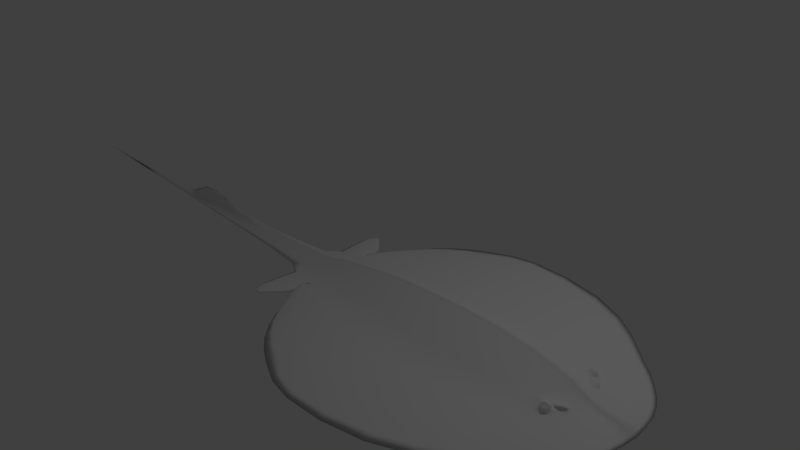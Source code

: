 # Source: stingray1hUV_driggednewanim1-4.blend  (saved by Blender 2.76.0; exported with 4.5.12 LTS)
import bpy
from mathutils import Matrix  # noqa: F401  (used for matrix-valued properties, if any)

bpy.ops.wm.read_factory_settings(use_empty=True)
scene = bpy.context.scene
scene.name = 'Scene'

# ---- collections
col_collection_1 = bpy.data.collections.new('Collection 1'); scene.collection.children.link(col_collection_1)

# ---- world
world_world = bpy.data.worlds.new('World'); scene.world = world_world
world_world.color = (0.05088, 0.05088, 0.05088)
world_world.use_sun_shadow = False
world_world.sun_shadow_jitter_overblur = 0.0
world_world.cycles.sampling_method = 'MANUAL'
world_world.cycles.sample_map_resolution = 256

# ---- cameras
cam_camera = bpy.data.cameras.new('Camera')
cam_camera.clip_end = 100.0
cam_camera.lens = 35.0
cam_camera.sensor_width = 32.0
cam_camera.sensor_height = 18.0
cam_camera.ortho_scale = 7.314
cam_camera.dof.focus_distance = 0.0
cam_camera.dof.aperture_fstop = 128.0

# ---- lights
light_lamp = bpy.data.lights.new('Lamp', 'POINT')
light_lamp.transmission_factor = 0.0
light_lamp.cutoff_distance = 30.0
light_lamp.energy = 100.0
light_lamp.shadow_buffer_clip_start = 1.001
light_lamp.shadow_soft_size = 0.1
light_lamp.shadow_maximum_resolution = 0.006
light_lamp.use_absolute_resolution = True
light_lamp.cycles.use_multiple_importance_sampling = False

# ---- meshes
me_plane = bpy.data.meshes.new('Plane')
me_plane.from_pydata([(-0.6179, -0.6572, 0.0), (0.6179, -0.6572, 0.0), (1.341, -0.4846, 0.0), (1.634, -0.3271, 0.0), (1.79, -0.1714, 0.0), (-1.444, -0.5201, 0.0), (-1.964, -0.3797, 0.0), (-2.328, -0.2745, 0.0), (-4.115, -0.1463, 0.0), (-5.461, -0.06649, 0.0), (-0.6082, -1.827, 0.0), (0.6276, -1.939, 0.0), (1.351, -1.417, 0.0), (1.644, -1.089, 0.0), (1.79, -1.002, 0.0), (-1.304, -1.69, 0.0), (-1.677, -1.365, 0.0), (2.083, -0.6828, 0.0), (1.831, -0.1155, 0.0), (-1.022, -0.5902, 0.0), (-0.9863, -1.84, 0.0), (-2.211, -0.4282, 0.0), (-1.925, -0.8652, 0.0), (2.233, -0.3726, 0.0), (1.85, -0.08985, 0.0), (-2.1, -0.8069, 0.0), (-2.451, -0.7154, 0.0), (-2.253, -0.897, 0.0), (-2.49, -0.8583, 0.0), (-2.329, -0.9944, 0.0), (-2.397, -0.9755, 0.0), (-2.473, -0.5002, 0.0), (-1.993, -0.6427, 0.0), (-0.6179, -0.6572, 0.09752), (0.6179, -0.6572, 0.09752), (1.341, -0.5602, 0.09752), (1.694, -0.3412, 0.09752), (1.79, -0.1714, 0.09752), (-1.444, -0.5201, 0.09752), (-1.964, -0.3797, 0.09752), (-2.328, -0.1791, 0.03317), (-4.115, -0.1463, 0.01801), (-5.461, -0.06649, 0.014), (-0.6082, -2.279, 0.01081), (0.6276, -1.939, 0.0155), (1.351, -1.417, 0.01309), (1.644, -1.089, 0.01982), (1.79, -1.002, 0.02215), (-1.304, -1.69, 0.01211), (-1.677, -1.365, 0.008316), (2.083, -0.6828, 0.01136), (1.831, -0.1155, 0.09752), (-1.022, -0.5902, 0.09752), (-0.9863, -1.84, 0.01291), (-2.211, -0.4282, 0.09752), (-1.925, -0.8652, 0.01073), (2.233, -0.3726, 0.02625), (1.85, -0.08985, 0.09752), (-2.1, -0.8069, 0.04107), (-2.451, -0.7154, 0.03046), (-2.253, -0.897, 0.03439), (-2.49, -0.8583, 0.03135), (-2.329, -0.9944, 0.02192), (-2.397, -0.9755, 0.007685), (-2.473, -0.5002, 0.05383), (-1.993, -0.6427, 0.04745), (-0.6179, -0.5434, 0.143), (0.6179, -0.5982, 0.143), (1.341, -0.2914, 0.1847), (1.634, -0.1588, 0.143), (1.79, -0.07305, 0.09752), (-1.964, -0.2585, 0.135), (-1.444, -0.3989, 0.1371), (-4.115, 0.003411, 0.0695), (-4.781, -0.06781, 0.06866), (-4.8, 0.03506, 0.5289), (-5.114, -0.01333, 0.06823), (1.524, -0.3479, 0.185), (1.458, -0.3527, 0.1844), (1.497, -0.3851, 0.1896), (1.544, -0.3849, 0.1427), (1.664, -0.2484, 0.1203), (1.488, -0.2235, 0.143), (1.438, -0.411, 0.1588), (1.491, -0.4422, 0.133), (1.515, -0.3773, 0.2007), (1.492, -0.3453, 0.1875), (1.476, -0.3801, 0.2128), (1.467, -0.3261, 0.1639), (1.506, -0.3233, 0.158), (1.543, -0.375, 0.163), (1.527, -0.3833, 0.1719), (1.537, -0.3416, 0.1429), (1.549, -0.3741, 0.1242), (1.341, -0.4258, 0.1203), (1.436, -0.349, 0.1582), (1.518, -0.4507, 0.09752), (1.464, -0.3925, 0.1813), (1.441, -0.3824, 0.1865), (1.523, -0.4304, 0.1386), (1.495, -0.4327, 0.1662), (1.537, -0.4084, 0.1091), (1.424, -0.3833, 0.1431), (1.46, -0.435, 0.148), (1.506, -0.4313, 0.1034), (1.435, -0.4158, 0.1244), (1.467, -0.4341, 0.1092), (1.606, -0.3959, 0.09752), (1.57, -0.2107, 0.1505), (1.649, -0.2019, 0.1316), (1.515, -0.3229, 0.1316), (1.61, -0.1797, 0.1411), (1.611, -0.2985, 0.1255), (1.494, -0.2834, 0.1543), (1.341, -0.2421, -0.02804), (1.341, -0.1208, -0.04206), (1.551, -0.3268, 0.1597), (1.61, -0.317, 0.1844), (1.592, -0.3231, 0.1742), (1.645, -0.2773, 0.1664), (1.658, -0.2484, 0.1367), (1.611, -0.2706, 0.1478), (1.622, -0.2704, 0.1409), (1.605, -0.2738, 0.1448), (1.592, -0.29, 0.1464), (1.562, -0.3153, 0.1453), (1.647, -0.2551, 0.1379), (1.598, -0.2825, 0.1525), (1.574, -0.3047, 0.1457), (1.634, -0.265, 0.1387), (1.611, -0.2737, 0.1492), (1.581, -0.3017, 0.1533), (1.579, -0.2543, 0.1679), (1.61, -0.2301, 0.1633), (1.648, -0.2289, 0.1441), (1.626, -0.2247, 0.1594), (1.6, -0.3068, 0.1371), (1.608, -0.2979, 0.1343), (1.616, -0.2928, 0.1333), (1.625, -0.2858, 0.1242), (1.611, -0.2958, 0.1345), (1.57, -0.2607, 0.1706), (1.605, -0.2318, 0.165), (-0.6179, 0.6572, 0.0), (0.6179, 0.6572, 0.0), (1.341, 0.4846, 0.0), (1.634, 0.3271, 0.0), (1.79, 0.1714, 0.0), (1.869, 0.0, 0.0), (-1.444, 0.5201, 0.0), (-1.964, 0.3797, 0.0), (-2.328, 0.2745, 0.0), (-4.115, 0.1463, 0.0), (-5.461, 0.06649, 0.0), (-6.697, 0.0, 0.0), (-0.6179, 0.0, -0.111), (0.6179, 0.0, -0.08807), (1.341, 0.0, -0.05608), (1.634, 0.0, -0.03794), (1.79, 0.0, 0.0), (-1.444, 0.0, -0.09372), (-1.964, 0.0, -0.08014), (-2.578, 0.0, -0.05608), (-4.115, 0.0, -0.04386), (-5.461, 0.0, -0.02209), (-6.135, 0.0, -0.02209), (-0.6082, 1.827, 0.0), (0.6276, 1.939, 0.0), (1.351, 1.417, 0.0), (1.644, 1.089, 0.0), (1.79, 1.002, 0.0), (2.262, 0.0, 0.0), (-1.304, 1.69, 0.0), (-1.677, 1.365, 0.0), (2.083, 0.6828, 0.0), (1.831, 0.1155, 0.0), (-1.022, 0.5902, 0.0), (-0.9863, 1.84, 0.0), (-2.211, 0.4282, 0.0), (-1.925, 0.8652, 0.0), (2.233, 0.3726, 0.0), (1.85, 0.08985, 0.0), (-2.1, 0.8069, 0.0), (-2.451, 0.7154, 0.0), (-2.253, 0.897, 0.0), (-2.49, 0.8583, 0.0), (-2.329, 0.9944, 0.0), (-2.397, 0.9755, 0.0), (-2.473, 0.5002, 0.0), (-1.993, 0.6427, 0.0), (-0.6179, 0.6572, 0.09752), (0.6179, 0.6572, 0.09752), (1.341, 0.5602, 0.09752), (1.694, 0.3412, 0.09752), (1.79, 0.1714, 0.09752), (1.869, 0.0, 0.09752), (-1.444, 0.5201, 0.09752), (-1.964, 0.3797, 0.09752), (-2.328, 0.1791, 0.03317), (-4.115, 0.1463, 0.01801), (-5.461, 0.06649, 0.014), (-6.697, 0.0, 0.009968), (-0.6179, 0.0, 0.4197), (0.6179, 0.0, 0.4311), (1.341, 0.0, 0.3102), (1.634, 0.0, 0.1893), (1.79, 0.0, 0.09752), (-1.444, 0.0, 0.3278), (-1.964, 0.0, 0.221), (-2.578, 0.0, 0.09752), (-4.115, 0.0, 0.1846), (-5.461, 0.0, 0.02664), (-8.83, 0.0, 0.09752), (-0.6082, 2.279, 0.01081), (0.6276, 1.939, 0.0155), (1.351, 1.417, 0.01309), (1.644, 1.089, 0.01982), (1.79, 1.002, 0.02215), (2.262, 0.0, 0.02335), (-1.304, 1.69, 0.01211), (-1.677, 1.365, 0.008316), (2.083, 0.6828, 0.01136), (1.831, 0.1155, 0.09752), (-1.022, 0.5902, 0.09752), (-0.9863, 1.84, 0.01291), (-2.211, 0.4282, 0.09752), (-1.925, 0.8652, 0.01073), (2.233, 0.3726, 0.02625), (1.85, 0.08985, 0.09752), (-2.1, 0.8069, 0.04107), (-2.451, 0.7154, 0.03046), (-2.253, 0.897, 0.03439), (-2.49, 0.8583, 0.03135), (-2.329, 0.9944, 0.02192), (-2.397, 0.9755, 0.007685), (-2.473, 0.5002, 0.05383), (-1.993, 0.6427, 0.04745), (-0.6179, 0.5434, 0.143), (0.6179, 0.5982, 0.143), (1.341, 0.2914, 0.1847), (1.634, 0.1588, 0.143), (1.79, 0.07305, 0.09752), (-1.964, 0.2585, 0.135), (-1.444, 0.3989, 0.1371), (-4.115, -0.003411, 0.0695), (-5.461, 0.0, 0.06779), (-4.781, 0.06781, 0.06866), (-4.8, -0.03506, 0.5289), (-5.114, 0.01333, 0.06823), (-4.951, 0.0, 0.2624), (1.524, 0.3479, 0.185), (1.458, 0.3527, 0.1844), (1.497, 0.3851, 0.1896), (1.544, 0.3849, 0.1427), (1.664, 0.2484, 0.1203), (1.488, 0.2235, 0.143), (1.438, 0.411, 0.1588), (1.491, 0.4422, 0.133), (1.515, 0.3773, 0.2007), (1.492, 0.3453, 0.1875), (1.476, 0.3801, 0.2128), (1.467, 0.3261, 0.1639), (1.506, 0.3233, 0.158), (1.543, 0.375, 0.163), (1.527, 0.3833, 0.1719), (1.537, 0.3416, 0.1429), (1.549, 0.3741, 0.1242), (1.341, 0.4258, 0.1203), (1.436, 0.349, 0.1582), (1.518, 0.4507, 0.09752), (1.464, 0.3925, 0.1813), (1.441, 0.3824, 0.1865), (1.523, 0.4304, 0.1386), (1.495, 0.4327, 0.1662), (1.537, 0.4084, 0.1091), (1.424, 0.3833, 0.1431), (1.46, 0.435, 0.148), (1.506, 0.4313, 0.1034), (1.435, 0.4158, 0.1244), (1.467, 0.4341, 0.1092), (1.606, 0.3959, 0.09752), (1.57, 0.2107, 0.1505), (1.649, 0.2019, 0.1316), (1.515, 0.3229, 0.1316), (1.61, 0.1797, 0.1411), (1.611, 0.2985, 0.1255), (1.494, 0.2834, 0.1543), (1.341, 0.2421, -0.02804), (1.341, 0.1208, -0.04206), (1.551, 0.3268, 0.1597), (1.61, 0.317, 0.1844), (1.592, 0.3231, 0.1742), (1.645, 0.2773, 0.1664), (1.658, 0.2484, 0.1367), (1.611, 0.2706, 0.1478), (1.622, 0.2704, 0.1409), (1.605, 0.2738, 0.1448), (1.592, 0.29, 0.1464), (1.562, 0.3153, 0.1453), (1.647, 0.2551, 0.1379), (1.598, 0.2825, 0.1525), (1.574, 0.3047, 0.1457), (1.634, 0.265, 0.1387), (1.611, 0.2737, 0.1492), (1.581, 0.3017, 0.1533), (1.579, 0.2543, 0.1679), (1.61, 0.2301, 0.1633), (1.648, 0.2289, 0.1441), (1.626, 0.2247, 0.1594), (1.6, 0.3068, 0.1371), (1.608, 0.2979, 0.1343), (1.616, 0.2928, 0.1333), (1.625, 0.2858, 0.1242), (1.611, 0.2958, 0.1345), (1.57, 0.2607, 0.1706), (1.605, 0.2318, 0.165)], [], [(156, 157, 115, 114, 2, 1), (157, 158, 3, 2, 114, 115), (158, 159, 4, 3), (9, 154, 165, 164), (8, 9, 164, 163), (7, 8, 163, 162), (6, 7, 161), (5, 6, 161, 160), (0, 19, 5, 160, 155), (0, 155, 156, 1), (5, 15, 16, 6), (0, 10, 20, 19), (148, 171, 23, 24), (4, 14, 13, 3), (3, 13, 12, 2), (2, 12, 11, 1), (1, 11, 10, 0), (18, 17, 14, 4), (19, 20, 15, 5), (16, 22, 21, 6), (159, 148, 24, 18, 4), (24, 23, 17, 18), (32, 25, 26, 31), (25, 27, 28, 26), (27, 29, 30, 28), (6, 32, 31, 7), (161, 7, 162), (67, 34, 35, 94, 68), (69, 109, 81, 36, 37, 70), (42, 245, 211, 212, 201), (41, 73, 74, 76, 245, 42), (40, 209, 210, 73, 41), (39, 71, 208, 40), (72, 207, 208, 71), (66, 202, 207, 72), (66, 67, 203, 202), (38, 39, 49, 48), (33, 52, 53, 43), (195, 57, 56, 218), (37, 36, 46, 47), (36, 107, 96, 35, 45, 46), (35, 34, 44, 45), (34, 33, 43, 44), (51, 37, 47, 50), (52, 38, 48, 53), (49, 39, 54, 55), (206, 70, 37, 51, 57, 195), (57, 51, 50, 56), (65, 64, 59, 58), (58, 59, 61, 60), (60, 61, 63, 62), (39, 40, 64, 65), (208, 209, 40), (31, 26, 59, 64), (7, 31, 64, 40), (13, 14, 47, 46), (30, 29, 62, 63), (9, 8, 41, 42), (10, 11, 44, 43), (25, 32, 65, 58), (23, 171, 218, 56), (21, 22, 55, 54), (29, 27, 60, 62), (11, 12, 45, 44), (163, 164, 211, 249, 75, 210), (17, 23, 56, 50), (14, 17, 50, 47), (27, 25, 58, 60), (8, 7, 40, 41), (20, 10, 43, 53), (22, 16, 49, 55), (32, 6, 39, 65), (28, 30, 63, 61), (12, 13, 46, 45), (15, 20, 53, 48), (154, 9, 42, 201), (26, 28, 61, 59), (16, 15, 48, 49), (6, 21, 54, 39), (33, 34, 67, 66), (205, 69, 70, 206), (204, 68, 82, 69, 205), (203, 67, 68, 204), (38, 72, 71, 39), (33, 66, 72, 38, 52), (76, 249, 211, 245), (73, 210, 75, 74), (74, 75, 249, 76), (77, 86, 85), (78, 86, 88), (77, 85, 90), (77, 90, 92), (77, 92, 89), (78, 88, 95), (79, 87, 97), (80, 91, 99), (78, 95, 98), (79, 97, 100), (80, 99, 101), (83, 102, 105), (84, 103, 106), (104, 84, 106), (106, 103, 105), (103, 83, 105), (101, 99, 104), (99, 84, 104), (100, 103, 84), (100, 97, 103), (97, 83, 103), (98, 102, 83), (98, 95, 102), (93, 80, 101), (99, 100, 84), (99, 91, 100), (91, 79, 100), (97, 98, 83), (97, 87, 98), (87, 78, 98), (92, 90, 93), (90, 80, 93), (90, 91, 80), (90, 85, 91), (85, 79, 91), (88, 86, 89), (86, 77, 89), (85, 87, 79), (85, 86, 87), (86, 78, 87), (101, 104, 96), (101, 96, 107), (105, 35, 106), (105, 102, 94), (35, 105, 94), (93, 101, 107), (107, 36, 93), (81, 93, 36), (93, 81, 139, 112, 110, 92), (69, 82, 89, 113, 108), (89, 82, 88), (82, 68, 88), (88, 68, 95), (95, 68, 102), (68, 94, 102), (104, 106, 96), (35, 96, 106), (92, 110, 89), (69, 108, 111, 109), (110, 113, 89), (110, 125, 116, 113), (110, 112, 136), (136, 112, 137), (137, 112, 140), (112, 138, 140), (109, 134, 119, 120, 81), (108, 141, 132), (108, 132, 142, 133, 111), (133, 135, 111), (111, 135, 134, 109), (108, 113, 141), (139, 138, 112), (128, 124, 131), (131, 124, 123, 127), (127, 123, 121, 130), (122, 129, 130, 121), (126, 129, 122), (129, 119, 117, 130), (125, 128, 131, 116), (120, 119, 129, 126), (116, 131, 127, 118), (118, 127, 130, 117), (117, 119, 135, 133), (135, 119, 134), (141, 116, 118, 132), (132, 118, 117, 133, 142), (113, 116, 141), (125, 110, 136, 124, 128), (124, 136, 137, 123), (123, 137, 140, 121), (138, 122, 121, 140), (81, 120, 126, 122, 138, 139), (156, 144, 145, 287, 288, 157), (157, 288, 287, 145, 146, 158), (158, 146, 147, 159), (153, 164, 165, 154), (152, 163, 164, 153), (151, 162, 163, 152), (150, 161, 151), (149, 160, 161, 150), (143, 155, 160, 149, 176), (143, 144, 156, 155), (149, 150, 173, 172), (143, 176, 177, 166), (148, 181, 180, 171), (147, 146, 169, 170), (146, 145, 168, 169), (145, 144, 167, 168), (144, 143, 166, 167), (175, 147, 170, 174), (176, 149, 172, 177), (173, 150, 178, 179), (159, 147, 175, 181, 148), (181, 175, 174, 180), (189, 188, 183, 182), (182, 183, 185, 184), (184, 185, 187, 186), (150, 151, 188, 189), (161, 162, 151), (238, 239, 267, 192, 191), (240, 241, 194, 193, 254, 282), (200, 201, 212, 211, 245), (199, 200, 245, 248, 246, 244), (198, 199, 244, 210, 209), (197, 198, 208, 242), (243, 242, 208, 207), (237, 243, 207, 202), (237, 202, 203, 238), (196, 219, 220, 197), (190, 213, 224, 223), (195, 218, 227, 228), (194, 217, 216, 193), (193, 216, 215, 192, 269, 280), (192, 215, 214, 191), (191, 214, 213, 190), (222, 221, 217, 194), (223, 224, 219, 196), (220, 226, 225, 197), (206, 195, 228, 222, 194, 241), (228, 227, 221, 222), (236, 229, 230, 235), (229, 231, 232, 230), (231, 233, 234, 232), (197, 236, 235, 198), (208, 198, 209), (188, 235, 230, 183), (159, 206, 205, 158), (151, 198, 235, 188), (169, 216, 217, 170), (161, 208, 209, 162), (171, 218, 195, 148), (187, 234, 233, 186), (153, 200, 199, 152), (166, 213, 214, 167), (148, 195, 206, 159), (164, 211, 212, 165), (158, 205, 204, 157), (182, 229, 236, 189), (180, 227, 218, 171), (178, 225, 226, 179), (160, 207, 208, 161), (186, 233, 231, 184), (165, 212, 201, 154), (167, 214, 215, 168), (163, 210, 247, 249, 211, 164), (174, 221, 227, 180), (170, 217, 221, 174), (184, 231, 229, 182), (152, 199, 198, 151), (157, 204, 203, 156), (177, 224, 213, 166), (179, 226, 220, 173), (155, 202, 207, 160), (189, 236, 197, 150), (185, 232, 234, 187), (168, 215, 216, 169), (172, 219, 224, 177), (154, 201, 200, 153), (162, 209, 210, 163), (156, 203, 202, 155), (183, 230, 232, 185), (173, 220, 219, 172), (150, 197, 225, 178), (190, 237, 238, 191), (205, 206, 241, 240), (204, 205, 240, 255, 239), (203, 204, 239, 238), (196, 197, 242, 243), (190, 223, 196, 243, 237), (248, 245, 211, 249), (244, 246, 247, 210), (246, 248, 249, 247), (250, 258, 259), (251, 261, 259), (250, 263, 258), (250, 265, 263), (250, 262, 265), (251, 268, 261), (252, 270, 260), (253, 272, 264), (251, 271, 268), (252, 273, 270), (253, 274, 272), (256, 278, 275), (257, 279, 276), (277, 279, 257), (279, 278, 276), (276, 278, 256), (274, 277, 272), (272, 277, 257), (273, 257, 276), (273, 276, 270), (270, 276, 256), (271, 256, 275), (271, 275, 268), (266, 274, 253), (272, 257, 273), (272, 273, 264), (264, 273, 252), (270, 256, 271), (270, 271, 260), (260, 271, 251), (265, 266, 263), (263, 266, 253), (263, 253, 264), (263, 264, 258), (258, 264, 252), (261, 262, 259), (259, 262, 250), (258, 252, 260), (258, 260, 259), (259, 260, 251), (274, 269, 277), (274, 280, 269), (278, 279, 192), (278, 267, 275), (192, 267, 278), (266, 280, 274), (280, 266, 193), (254, 193, 266), (266, 265, 283, 285, 312, 254), (240, 281, 286, 262, 255), (262, 261, 255), (255, 261, 239), (261, 268, 239), (268, 275, 239), (239, 275, 267), (277, 269, 279), (192, 279, 269), (265, 262, 283), (240, 282, 284, 281), (283, 262, 286), (283, 286, 289, 298), (283, 309, 285), (309, 310, 285), (310, 313, 285), (285, 313, 311), (282, 254, 293, 292, 307), (281, 305, 314), (281, 284, 306, 315, 305), (306, 284, 308), (284, 282, 307, 308), (281, 314, 286), (312, 285, 311), (301, 304, 297), (304, 300, 296, 297), (300, 303, 294, 296), (295, 294, 303, 302), (299, 295, 302), (302, 303, 290, 292), (298, 289, 304, 301), (293, 299, 302, 292), (289, 291, 300, 304), (291, 290, 303, 300), (290, 306, 308, 292), (308, 307, 292), (314, 305, 291, 289), (305, 315, 306, 290, 291), (286, 314, 289), (298, 301, 297, 309, 283), (297, 296, 310, 309), (296, 294, 313, 310), (311, 313, 294, 295), (254, 312, 311, 295, 299, 293)])
me_plane.polygons.foreach_set('use_smooth', [True] * 372)
_uv = me_plane.uv_layers.new(name='UVMap')
_uv.uv.foreach_set('vector', [0.4494, 0.08981, 0.5636, 0.07868, 0.5658, 0.1003, 0.5683, 0.1207, 0.5708, 0.1553, 0.4601, 0.1893, 0.5636, 0.07868, 0.6125, 0.07566, 0.6145, 0.1303, 0.5708, 0.1553, 0.5683, 0.1207, 0.5658, 0.1003, 0.6125, 0.07566, 0.6394, 0.07544, 0.6394, 0.1042, 0.6145, 0.1303, 0.4805, 0.9912, 0.3228, 0.9893, 0.3793, 0.9846, 0.48, 0.9786, 0.2134, 0.807, 0.002201, 0.7977, 0.002102, 0.7867, 0.2134, 0.7836, 0.4781, 0.8265, 0.2134, 0.807, 0.2134, 0.7836, 0.4418, 0.7851, 0.5314, 0.8419, 0.4781, 0.8265, 0.5319, 0.7851, 0.1663, 0.2231, 0.08646, 0.2237, 0.07201, 0.1671, 0.1477, 0.1473, 0.2873, 0.2167, 0.228, 0.2189, 0.1663, 0.2231, 0.1477, 0.1473, 0.2684, 0.1207, 0.2873, 0.2167, 0.2684, 0.1207, 0.4494, 0.08981, 0.4601, 0.1893, 0.1663, 0.2231, 0.2234, 0.3722, 0.1638, 0.3416, 0.08646, 0.2237, 0.2873, 0.2167, 0.3161, 0.3758, 0.2675, 0.3809, 0.228, 0.2189, 0.653, 0.07557, 0.7201, 0.0784, 0.7092, 0.1366, 0.6494, 0.09067, 0.6394, 0.1042, 0.6425, 0.2341, 0.6212, 0.2511, 0.6145, 0.1303, 0.6145, 0.1303, 0.6212, 0.2511, 0.5703, 0.3011, 0.5708, 0.1553, 0.5708, 0.1553, 0.5703, 0.3011, 0.4679, 0.3627, 0.4601, 0.1893, 0.4601, 0.1893, 0.4679, 0.3627, 0.3161, 0.3758, 0.2873, 0.2167, 0.6462, 0.09494, 0.6861, 0.1839, 0.6425, 0.2341, 0.6394, 0.1042, 0.228, 0.2189, 0.2675, 0.3809, 0.2234, 0.3722, 0.1663, 0.2231, 0.1638, 0.3416, 0.1117, 0.288, 0.05596, 0.2399, 0.08646, 0.2237, 0.6394, 0.07544, 0.653, 0.07557, 0.6494, 0.09067, 0.6462, 0.09494, 0.6394, 0.1042, 0.6494, 0.09067, 0.7092, 0.1366, 0.6861, 0.1839, 0.6462, 0.09494, 0.719, 0.8149, 0.684, 0.816, 0.69, 0.8228, 0.7419, 0.8348, 0.684, 0.816, 0.6435, 0.8169, 0.6528, 0.8156, 0.69, 0.8228, 0.6435, 0.8169, 0.5618, 0.8093, 0.6044, 0.8084, 0.6528, 0.8156, 0.7402, 0.8099, 0.719, 0.8149, 0.7419, 0.8348, 0.7805, 0.8463, 0.5319, 0.7851, 0.4781, 0.8265, 0.4418, 0.7851, 0.4229, 0.684, 0.4229, 0.6729, 0.5324, 0.6857, 0.5321, 0.7054, 0.5325, 0.7283, 0.5796, 0.7441, 0.5817, 0.7366, 0.584, 0.7292, 0.5883, 0.7151, 0.6045, 0.7397, 0.6059, 0.7547, 0.4805, 0.9936, 0.4834, 0.9998, 0.4802, 0.999, 0.0001814, 0.9998, 0.247, 0.9929, 0.2131, 0.811, 0.2008, 0.8301, 0.1101, 0.8163, 0.05529, 0.8185, 0.0007146, 0.814, 0.002051, 0.8013, 0.476, 0.8411, 0.4388, 0.863, 0.2072, 0.8463, 0.2008, 0.8301, 0.2131, 0.811, 0.5319, 0.8266, 0.529, 0.8438, 0.523, 0.8806, 0.476, 0.8411, 0.1146, 0.7131, 0.1156, 0.7789, 0.03705, 0.7737, 0.03714, 0.7333, 0.238, 0.6924, 0.239, 0.7833, 0.1156, 0.7789, 0.1146, 0.7131, 0.238, 0.6924, 0.4229, 0.684, 0.4226, 0.7833, 0.239, 0.7833, 0.1145, 0.6941, 0.03707, 0.7144, 0.08013, 0.5676, 0.1359, 0.5197, 0.2379, 0.6741, 0.1776, 0.6839, 0.1831, 0.4976, 0.239, 0.4328, 0.6191, 0.7645, 0.6147, 0.7512, 0.6692, 0.7031, 0.679, 0.7584, 0.6045, 0.7397, 0.5883, 0.7151, 0.5739, 0.6031, 0.5963, 0.6147, 0.5883, 0.7151, 0.5724, 0.7071, 0.5581, 0.6998, 0.5324, 0.6857, 0.5289, 0.557, 0.5739, 0.6031, 0.5324, 0.6857, 0.4229, 0.6729, 0.4214, 0.4824, 0.5289, 0.557, 0.4229, 0.6729, 0.2379, 0.6741, 0.239, 0.4328, 0.4214, 0.4824, 0.6115, 0.7476, 0.6045, 0.7397, 0.5963, 0.6147, 0.6432, 0.6585, 0.1776, 0.6839, 0.1145, 0.6941, 0.1359, 0.5197, 0.1831, 0.4976, 0.08013, 0.5676, 0.03707, 0.7144, 0.0001814, 0.7078, 0.04185, 0.6411, 0.6072, 0.7657, 0.6059, 0.7547, 0.6045, 0.7397, 0.6115, 0.7476, 0.6147, 0.7512, 0.6191, 0.7645, 0.6147, 0.7512, 0.6115, 0.7476, 0.6432, 0.6585, 0.6692, 0.7031, 0.7219, 0.8055, 0.7455, 0.8483, 0.6892, 0.8304, 0.6844, 0.8107, 0.6844, 0.8107, 0.6892, 0.8304, 0.6506, 0.8254, 0.6421, 0.8104, 0.6421, 0.8104, 0.6506, 0.8254, 0.5992, 0.8155, 0.5322, 0.8012, 0.7654, 0.7836, 0.8813, 0.8463, 0.7455, 0.8483, 0.7219, 0.8055, 0.523, 0.8806, 0.4388, 0.863, 0.476, 0.8411, 0.7419, 0.8348, 0.69, 0.8228, 0.6892, 0.8304, 0.7455, 0.8483, 0.7805, 0.8463, 0.7419, 0.8348, 0.7455, 0.8483, 0.8813, 0.8463, 0.6212, 0.2511, 0.6425, 0.2341, 0.6449, 0.2366, 0.6234, 0.2536, 0.6044, 0.8084, 0.5618, 0.8093, 0.5322, 0.8012, 0.5992, 0.8155, 0.002201, 0.7977, 0.2134, 0.807, 0.2131, 0.811, 0.002051, 0.8013, 0.3161, 0.3758, 0.4679, 0.3627, 0.4685, 0.365, 0.3235, 0.4324, 0.684, 0.816, 0.719, 0.8149, 0.7219, 0.8055, 0.6844, 0.8107, 0.7092, 0.1366, 0.7201, 0.0784, 0.724, 0.07914, 0.7131, 0.1379, 0.05596, 0.2399, 0.1117, 0.288, 0.1107, 0.2891, 0.047, 0.2503, 0.5618, 0.8093, 0.6435, 0.8169, 0.6421, 0.8104, 0.5322, 0.8012, 0.4679, 0.3627, 0.5703, 0.3011, 0.5716, 0.3029, 0.4685, 0.365, 0.2009, 0.9698, 0.0003167, 0.9699, 0.0001814, 0.9626, 0.05296, 0.8976, 0.09736, 0.886, 0.2003, 0.9358, 0.6861, 0.1839, 0.7092, 0.1366, 0.7131, 0.1379, 0.6877, 0.1849, 0.6425, 0.2341, 0.6861, 0.1839, 0.6877, 0.1849, 0.6449, 0.2366, 0.6435, 0.8169, 0.684, 0.816, 0.6844, 0.8107, 0.6421, 0.8104, 0.2134, 0.807, 0.4781, 0.8265, 0.476, 0.8411, 0.2131, 0.811, 0.2675, 0.3809, 0.3161, 0.3758, 0.3235, 0.4324, 0.2674, 0.3825, 0.1117, 0.288, 0.1638, 0.3416, 0.163, 0.3426, 0.1107, 0.2891, 0.719, 0.8149, 0.7402, 0.8099, 0.7654, 0.7836, 0.7219, 0.8055, 0.6528, 0.8156, 0.6044, 0.8084, 0.5992, 0.8155, 0.6506, 0.8254, 0.5703, 0.3011, 0.6212, 0.2511, 0.6234, 0.2536, 0.5716, 0.3029, 0.2234, 0.3722, 0.2675, 0.3809, 0.2674, 0.3825, 0.2229, 0.3738, 0.3228, 0.9893, 0.4805, 0.9912, 0.4805, 0.9936, 0.247, 0.9929, 0.69, 0.8228, 0.6528, 0.8156, 0.6506, 0.8254, 0.6892, 0.8304, 0.1638, 0.3416, 0.2234, 0.3722, 0.2229, 0.3738, 0.163, 0.3426, 0.08646, 0.2237, 0.05596, 0.2399, 0.04969, 0.2281, 0.08019, 0.2119, 0.2379, 0.6741, 0.4229, 0.6729, 0.4229, 0.684, 0.238, 0.6924, 0.5803, 0.7694, 0.5796, 0.7441, 0.6059, 0.7547, 0.6072, 0.7657, 0.5323, 0.7765, 0.5325, 0.7283, 0.5566, 0.7357, 0.5796, 0.7441, 0.5803, 0.7694, 0.4226, 0.7833, 0.4229, 0.684, 0.5325, 0.7283, 0.5323, 0.7765, 0.1145, 0.6941, 0.1146, 0.7131, 0.03714, 0.7333, 0.03707, 0.7144, 0.2379, 0.6741, 0.238, 0.6924, 0.1146, 0.7131, 0.1145, 0.6941, 0.1776, 0.6839, 0.05529, 0.8185, 0.08409, 0.8462, 0.0001814, 0.8202, 0.0007146, 0.814, 0.2008, 0.8301, 0.2072, 0.8463, 0.1039, 0.8856, 0.1101, 0.8163, 0.1101, 0.8163, 0.1039, 0.8856, 0.08409, 0.8462, 0.05529, 0.8185, 0.6966, 0.4773, 0.6927, 0.4788, 0.6943, 0.4744, 0.6879, 0.4779, 0.6927, 0.4788, 0.6883, 0.4844, 0.6966, 0.4773, 0.6943, 0.4744, 0.6997, 0.4732, 0.6966, 0.4773, 0.6997, 0.4732, 0.704, 0.4789, 0.6966, 0.4773, 0.704, 0.4789, 0.6971, 0.4844, 0.6879, 0.4779, 0.6883, 0.4844, 0.6815, 0.4788, 0.693, 0.4725, 0.6909, 0.4744, 0.6893, 0.4714, 0.7018, 0.4704, 0.6972, 0.4723, 0.6972, 0.4647, 0.6879, 0.4779, 0.6815, 0.4788, 0.6868, 0.4733, 0.693, 0.4725, 0.6893, 0.4714, 0.693, 0.4668, 0.7018, 0.4704, 0.6972, 0.4647, 0.7036, 0.463, 0.6854, 0.4681, 0.6794, 0.4706, 0.6822, 0.4627, 0.693, 0.4625, 0.6887, 0.4647, 0.6889, 0.4578, 0.6972, 0.458, 0.693, 0.4625, 0.6889, 0.4578, 0.6889, 0.4578, 0.6887, 0.4647, 0.6822, 0.4627, 0.6887, 0.4647, 0.6854, 0.4681, 0.6822, 0.4627, 0.7036, 0.463, 0.6972, 0.4647, 0.6972, 0.458, 0.6972, 0.4647, 0.693, 0.4625, 0.6972, 0.458, 0.693, 0.4668, 0.6887, 0.4647, 0.693, 0.4625, 0.693, 0.4668, 0.6893, 0.4714, 0.6887, 0.4647, 0.6893, 0.4714, 0.6854, 0.4681, 0.6887, 0.4647, 0.6868, 0.4733, 0.6794, 0.4706, 0.6854, 0.4681, 0.6868, 0.4733, 0.6815, 0.4788, 0.6794, 0.4706, 0.7059, 0.4706, 0.7018, 0.4704, 0.7036, 0.463, 0.6972, 0.4647, 0.693, 0.4668, 0.693, 0.4625, 0.6972, 0.4647, 0.6972, 0.4723, 0.693, 0.4668, 0.6972, 0.4723, 0.693, 0.4725, 0.693, 0.4668, 0.6893, 0.4714, 0.6868, 0.4733, 0.6854, 0.4681, 0.6893, 0.4714, 0.6909, 0.4744, 0.6868, 0.4733, 0.6909, 0.4744, 0.6879, 0.4779, 0.6868, 0.4733, 0.704, 0.4789, 0.6997, 0.4732, 0.7059, 0.4706, 0.6997, 0.4732, 0.7018, 0.4704, 0.7059, 0.4706, 0.6997, 0.4732, 0.6972, 0.4723, 0.7018, 0.4704, 0.6997, 0.4732, 0.6943, 0.4744, 0.6972, 0.4723, 0.6943, 0.4744, 0.693, 0.4725, 0.6972, 0.4723, 0.6883, 0.4844, 0.6927, 0.4788, 0.6971, 0.4844, 0.6927, 0.4788, 0.6966, 0.4773, 0.6971, 0.4844, 0.6943, 0.4744, 0.6909, 0.4744, 0.693, 0.4725, 0.6943, 0.4744, 0.6927, 0.4788, 0.6909, 0.4744, 0.6927, 0.4788, 0.6879, 0.4779, 0.6909, 0.4744, 0.5613, 0.7064, 0.5565, 0.7029, 0.5581, 0.6998, 0.5613, 0.7064, 0.5581, 0.6998, 0.5724, 0.7071, 0.5459, 0.7066, 0.5324, 0.6857, 0.5507, 0.703, 0.5459, 0.7066, 0.5442, 0.7124, 0.5321, 0.7054, 0.5324, 0.6857, 0.5459, 0.7066, 0.5321, 0.7054, 0.5625, 0.7123, 0.5613, 0.7064, 0.5724, 0.7071, 0.5724, 0.7071, 0.5883, 0.7151, 0.5625, 0.7123, 0.584, 0.7292, 0.5625, 0.7123, 0.5883, 0.7151, 0.5625, 0.7123, 0.584, 0.7292, 0.5766, 0.7242, 0.5742, 0.7227, 0.5607, 0.7204, 0.5598, 0.7169, 0.5796, 0.7441, 0.5566, 0.7357, 0.5566, 0.7205, 0.5573, 0.7267, 0.5691, 0.7366, 0.5566, 0.7205, 0.5566, 0.7357, 0.5511, 0.7212, 0.5566, 0.7357, 0.5325, 0.7283, 0.5511, 0.7212, 0.5511, 0.7212, 0.5325, 0.7283, 0.5462, 0.7181, 0.5462, 0.7181, 0.5325, 0.7283, 0.5442, 0.7124, 0.5325, 0.7283, 0.5321, 0.7054, 0.5442, 0.7124, 0.5565, 0.7029, 0.5507, 0.703, 0.5581, 0.6998, 0.5324, 0.6857, 0.5581, 0.6998, 0.5507, 0.703, 0.5598, 0.7169, 0.5607, 0.7204, 0.5566, 0.7205, 0.5796, 0.7441, 0.5691, 0.7366, 0.5759, 0.7405, 0.5817, 0.7366, 0.5607, 0.7204, 0.5573, 0.7267, 0.5566, 0.7205, 0.683, 0.437, 0.6911, 0.4372, 0.6895, 0.4398, 0.6794, 0.4469, 0.683, 0.437, 0.6974, 0.4328, 0.6955, 0.4348, 0.6955, 0.4348, 0.6974, 0.4328, 0.6971, 0.4343, 0.6971, 0.4343, 0.6974, 0.4328, 0.6976, 0.4344, 0.6974, 0.4328, 0.6985, 0.4344, 0.6976, 0.4344, 0.7124, 0.4478, 0.7073, 0.4446, 0.7002, 0.4415, 0.7064, 0.4403, 0.7089, 0.4382, 0.6969, 0.4575, 0.6936, 0.4488, 0.6952, 0.4493, 0.6969, 0.4575, 0.6952, 0.4493, 0.7001, 0.4492, 0.7012, 0.4496, 0.7083, 0.4575, 0.7012, 0.4496, 0.7039, 0.4484, 0.7083, 0.4575, 0.7083, 0.4575, 0.7039, 0.4484, 0.7073, 0.4446, 0.7124, 0.4478, 0.6969, 0.4575, 0.6794, 0.4469, 0.6936, 0.4488, 0.7006, 0.4337, 0.6985, 0.4344, 0.6974, 0.4328, 0.6935, 0.4371, 0.6961, 0.4371, 0.6943, 0.4379, 0.6943, 0.4379, 0.6961, 0.4371, 0.698, 0.4372, 0.697, 0.4378, 0.697, 0.4378, 0.698, 0.4372, 0.6987, 0.4374, 0.6985, 0.4377, 0.7003, 0.4376, 0.7019, 0.4386, 0.6985, 0.4377, 0.6987, 0.4374, 0.7044, 0.4393, 0.7019, 0.4386, 0.7003, 0.4376, 0.7019, 0.4386, 0.7002, 0.4415, 0.6961, 0.4414, 0.6985, 0.4377, 0.6911, 0.4372, 0.6935, 0.4371, 0.6943, 0.4379, 0.6895, 0.4398, 0.7064, 0.4403, 0.7002, 0.4415, 0.7019, 0.4386, 0.7044, 0.4393, 0.6895, 0.4398, 0.6943, 0.4379, 0.697, 0.4378, 0.6943, 0.441, 0.6943, 0.441, 0.697, 0.4378, 0.6985, 0.4377, 0.6961, 0.4414, 0.6961, 0.4414, 0.7002, 0.4415, 0.7039, 0.4484, 0.7012, 0.4496, 0.7039, 0.4484, 0.7002, 0.4415, 0.7073, 0.4446, 0.6936, 0.4488, 0.6895, 0.4398, 0.6943, 0.441, 0.6952, 0.4493, 0.6952, 0.4493, 0.6943, 0.441, 0.6961, 0.4414, 0.7012, 0.4496, 0.7001, 0.4492, 0.6794, 0.4469, 0.6895, 0.4398, 0.6936, 0.4488, 0.6911, 0.4372, 0.683, 0.437, 0.6955, 0.4348, 0.6961, 0.4371, 0.6935, 0.4371, 0.6961, 0.4371, 0.6955, 0.4348, 0.6971, 0.4343, 0.698, 0.4372, 0.698, 0.4372, 0.6971, 0.4343, 0.6976, 0.4344, 0.6987, 0.4374, 0.6985, 0.4344, 0.7003, 0.4376, 0.6987, 0.4374, 0.6976, 0.4344, 0.7089, 0.4382, 0.7064, 0.4403, 0.7044, 0.4393, 0.7003, 0.4376, 0.6985, 0.4344, 0.7006, 0.4337, 0.4494, 0.08981, 0.4601, 0.1893, 0.5708, 0.1553, 0.5683, 0.1207, 0.5658, 0.1003, 0.5636, 0.07868, 0.5636, 0.07868, 0.5658, 0.1003, 0.5683, 0.1207, 0.5708, 0.1553, 0.6145, 0.1303, 0.6125, 0.07566, 0.6125, 0.07566, 0.6145, 0.1303, 0.6394, 0.1042, 0.6394, 0.07544, 0.4805, 0.9912, 0.48, 0.9786, 0.3793, 0.9846, 0.3228, 0.9893, 0.2134, 0.807, 0.2134, 0.7836, 0.002102, 0.7867, 0.002201, 0.7977, 0.4781, 0.8265, 0.4418, 0.7851, 0.2134, 0.7836, 0.2134, 0.807, 0.5314, 0.8419, 0.5319, 0.7851, 0.4781, 0.8265, 0.1663, 0.2231, 0.1477, 0.1473, 0.07201, 0.1671, 0.08646, 0.2237, 0.2873, 0.2167, 0.2684, 0.1207, 0.1477, 0.1473, 0.1663, 0.2231, 0.228, 0.2189, 0.2873, 0.2167, 0.4601, 0.1893, 0.4494, 0.08981, 0.2684, 0.1207, 0.1663, 0.2231, 0.08646, 0.2237, 0.1638, 0.3416, 0.2234, 0.3722, 0.2873, 0.2167, 0.228, 0.2189, 0.2675, 0.3809, 0.3161, 0.3758, 0.653, 0.07557, 0.6494, 0.09067, 0.7092, 0.1366, 0.7201, 0.0784, 0.6394, 0.1042, 0.6145, 0.1303, 0.6212, 0.2511, 0.6425, 0.2341, 0.6145, 0.1303, 0.5708, 0.1553, 0.5703, 0.3011, 0.6212, 0.2511, 0.5708, 0.1553, 0.4601, 0.1893, 0.4679, 0.3627, 0.5703, 0.3011, 0.4601, 0.1893, 0.2873, 0.2167, 0.3161, 0.3758, 0.4679, 0.3627, 0.6462, 0.09494, 0.6394, 0.1042, 0.6425, 0.2341, 0.6861, 0.1839, 0.228, 0.2189, 0.1663, 0.2231, 0.2234, 0.3722, 0.2675, 0.3809, 0.1638, 0.3416, 0.08646, 0.2237, 0.05596, 0.2399, 0.1117, 0.288, 0.6394, 0.07544, 0.6394, 0.1042, 0.6462, 0.09494, 0.6494, 0.09067, 0.653, 0.07557, 0.6494, 0.09067, 0.6462, 0.09494, 0.6861, 0.1839, 0.7092, 0.1366, 0.719, 0.8149, 0.7419, 0.8348, 0.69, 0.8228, 0.684, 0.816, 0.684, 0.816, 0.69, 0.8228, 0.6528, 0.8156, 0.6435, 0.8169, 0.6435, 0.8169, 0.6528, 0.8156, 0.6044, 0.8084, 0.5618, 0.8093, 0.7402, 0.8099, 0.7805, 0.8463, 0.7419, 0.8348, 0.719, 0.8149, 0.5319, 0.7851, 0.4418, 0.7851, 0.4781, 0.8265, 0.4229, 0.684, 0.5325, 0.7283, 0.5321, 0.7054, 0.5324, 0.6857, 0.4229, 0.6729, 0.5796, 0.7441, 0.6059, 0.7547, 0.6045, 0.7397, 0.5883, 0.7151, 0.584, 0.7292, 0.5817, 0.7366, 0.4805, 0.9936, 0.247, 0.9929, 0.0001814, 0.9998, 0.4802, 0.999, 0.4834, 0.9998, 0.2131, 0.811, 0.002051, 0.8013, 0.0007146, 0.814, 0.05529, 0.8185, 0.1101, 0.8163, 0.2008, 0.8301, 0.476, 0.8411, 0.2131, 0.811, 0.2008, 0.8301, 0.2072, 0.8463, 0.4388, 0.863, 0.5319, 0.8266, 0.476, 0.8411, 0.523, 0.8806, 0.529, 0.8438, 0.1146, 0.7131, 0.03714, 0.7333, 0.03705, 0.7737, 0.1156, 0.7789, 0.238, 0.6924, 0.1146, 0.7131, 0.1156, 0.7789, 0.239, 0.7833, 0.238, 0.6924, 0.239, 0.7833, 0.4226, 0.7833, 0.4229, 0.684, 0.1145, 0.6941, 0.1359, 0.5197, 0.08013, 0.5676, 0.03707, 0.7144, 0.2379, 0.6741, 0.239, 0.4328, 0.1831, 0.4976, 0.1776, 0.6839, 0.6191, 0.7645, 0.679, 0.7584, 0.6692, 0.7031, 0.6147, 0.7512, 0.6045, 0.7397, 0.5963, 0.6147, 0.5739, 0.6031, 0.5883, 0.7151, 0.5883, 0.7151, 0.5739, 0.6031, 0.5289, 0.557, 0.5324, 0.6857, 0.5581, 0.6998, 0.5724, 0.7071, 0.5324, 0.6857, 0.5289, 0.557, 0.4214, 0.4824, 0.4229, 0.6729, 0.4229, 0.6729, 0.4214, 0.4824, 0.239, 0.4328, 0.2379, 0.6741, 0.6115, 0.7476, 0.6432, 0.6585, 0.5963, 0.6147, 0.6045, 0.7397, 0.1776, 0.6839, 0.1831, 0.4976, 0.1359, 0.5197, 0.1145, 0.6941, 0.08013, 0.5676, 0.04185, 0.6411, 0.0001814, 0.7078, 0.03707, 0.7144, 0.6072, 0.7657, 0.6191, 0.7645, 0.6147, 0.7512, 0.6115, 0.7476, 0.6045, 0.7397, 0.6059, 0.7547, 0.6147, 0.7512, 0.6692, 0.7031, 0.6432, 0.6585, 0.6115, 0.7476, 0.7219, 0.8055, 0.6844, 0.8107, 0.6892, 0.8304, 0.7455, 0.8483, 0.6844, 0.8107, 0.6421, 0.8104, 0.6506, 0.8254, 0.6892, 0.8304, 0.6421, 0.8104, 0.5322, 0.8012, 0.5992, 0.8155, 0.6506, 0.8254, 0.7654, 0.7836, 0.7219, 0.8055, 0.7455, 0.8483, 0.8813, 0.8463, 0.523, 0.8806, 0.476, 0.8411, 0.4388, 0.863, 0.7419, 0.8348, 0.7455, 0.8483, 0.6892, 0.8304, 0.69, 0.8228, 0.6394, 0.07544, 0.6396, 0.05884, 0.6132, 0.04296, 0.6129, 0.08166, 0.7805, 0.8463, 0.8813, 0.8463, 0.7455, 0.8483, 0.7419, 0.8348, 0.6212, 0.2511, 0.6234, 0.2536, 0.6449, 0.2366, 0.6425, 0.2341, 0.5215, 0.9699, 0.5207, 0.925, 0.4295, 0.945, 0.4298, 0.9678, 0.7199, 0.07619, 0.72, 0.07221, 0.6531, 0.05896, 0.653, 0.07557, 0.6044, 0.8084, 0.5992, 0.8155, 0.5322, 0.8012, 0.5618, 0.8093, 0.002201, 0.7977, 0.002051, 0.8013, 0.2131, 0.811, 0.2134, 0.807, 0.3161, 0.3758, 0.3235, 0.4324, 0.4685, 0.365, 0.4679, 0.3627, 0.653, 0.07557, 0.6531, 0.05896, 0.6396, 0.05884, 0.6394, 0.07544, 0.48, 0.9786, 0.4794, 0.9703, 0.0001814, 0.9998, 0.3793, 0.9846, 0.6129, 0.08166, 0.6132, 0.04296, 0.5635, 0.02192, 0.563, 0.08428, 0.684, 0.816, 0.6844, 0.8107, 0.7219, 0.8055, 0.719, 0.8149, 0.7092, 0.1366, 0.7131, 0.1379, 0.724, 0.07914, 0.7201, 0.0784, 0.05596, 0.2399, 0.047, 0.2503, 0.1107, 0.2891, 0.1117, 0.288, 0.08858, 0.0863, 0.08924, 0.01452, 0.0006561, 0.03189, 0.0001814, 0.08317, 0.5618, 0.8093, 0.5322, 0.8012, 0.6421, 0.8104, 0.6435, 0.8169, 0.3793, 0.9846, 0.0001814, 0.9998, 0.247, 0.9929, 0.3228, 0.9893, 0.4679, 0.3627, 0.4685, 0.365, 0.5716, 0.3029, 0.5703, 0.3011, 0.2009, 0.9698, 0.2003, 0.9358, 0.09736, 0.886, 0.05296, 0.8976, 0.0001814, 0.9626, 0.0003167, 0.9699, 0.6861, 0.1839, 0.6877, 0.1849, 0.7131, 0.1379, 0.7092, 0.1366, 0.6425, 0.2341, 0.6449, 0.2366, 0.6877, 0.1849, 0.6861, 0.1839, 0.6435, 0.8169, 0.6421, 0.8104, 0.6844, 0.8107, 0.684, 0.816, 0.2134, 0.807, 0.2131, 0.811, 0.476, 0.8411, 0.4781, 0.8265, 0.563, 0.08428, 0.5635, 0.02192, 0.4406, 0.0001814, 0.4397, 0.08859, 0.2675, 0.3809, 0.2674, 0.3825, 0.3235, 0.4324, 0.3161, 0.3758, 0.1117, 0.288, 0.1107, 0.2891, 0.163, 0.3426, 0.1638, 0.3416, 0.2293, 0.09055, 0.2301, 0.0001814, 0.08924, 0.01452, 0.08858, 0.0863, 0.719, 0.8149, 0.7219, 0.8055, 0.7654, 0.7836, 0.7402, 0.8099, 0.6528, 0.8156, 0.6506, 0.8254, 0.5992, 0.8155, 0.6044, 0.8084, 0.5703, 0.3011, 0.5716, 0.3029, 0.6234, 0.2536, 0.6212, 0.2511, 0.2234, 0.3722, 0.2229, 0.3738, 0.2674, 0.3825, 0.2675, 0.3809, 0.3228, 0.9893, 0.247, 0.9929, 0.4805, 0.9936, 0.4805, 0.9912, 0.4298, 0.9678, 0.4295, 0.945, 0.2003, 0.9358, 0.2009, 0.9698, 0.4397, 0.08859, 0.4406, 0.0001814, 0.2301, 0.0001814, 0.2293, 0.09055, 0.69, 0.8228, 0.6892, 0.8304, 0.6506, 0.8254, 0.6528, 0.8156, 0.1638, 0.3416, 0.163, 0.3426, 0.2229, 0.3738, 0.2234, 0.3722, 0.08646, 0.2237, 0.08019, 0.2119, 0.04969, 0.2281, 0.05596, 0.2399, 0.2379, 0.6741, 0.238, 0.6924, 0.4229, 0.684, 0.4229, 0.6729, 0.5803, 0.7694, 0.6072, 0.7657, 0.6059, 0.7547, 0.5796, 0.7441, 0.5323, 0.7765, 0.5803, 0.7694, 0.5796, 0.7441, 0.5566, 0.7357, 0.5325, 0.7283, 0.4226, 0.7833, 0.5323, 0.7765, 0.5325, 0.7283, 0.4229, 0.684, 0.1145, 0.6941, 0.03707, 0.7144, 0.03714, 0.7333, 0.1146, 0.7131, 0.2379, 0.6741, 0.1776, 0.6839, 0.1145, 0.6941, 0.1146, 0.7131, 0.238, 0.6924, 0.05529, 0.8185, 0.0007146, 0.814, 0.0001814, 0.8202, 0.08409, 0.8462, 0.2008, 0.8301, 0.1101, 0.8163, 0.1039, 0.8856, 0.2072, 0.8463, 0.1101, 0.8163, 0.05529, 0.8185, 0.08409, 0.8462, 0.1039, 0.8856, 0.6966, 0.4773, 0.6943, 0.4744, 0.6927, 0.4788, 0.6879, 0.4779, 0.6883, 0.4844, 0.6927, 0.4788, 0.6966, 0.4773, 0.6997, 0.4732, 0.6943, 0.4744, 0.6966, 0.4773, 0.704, 0.4789, 0.6997, 0.4732, 0.6966, 0.4773, 0.6971, 0.4844, 0.704, 0.4789, 0.6879, 0.4779, 0.6815, 0.4788, 0.6883, 0.4844, 0.693, 0.4725, 0.6893, 0.4714, 0.6909, 0.4744, 0.7018, 0.4704, 0.6972, 0.4647, 0.6972, 0.4723, 0.6879, 0.4779, 0.6868, 0.4733, 0.6815, 0.4788, 0.693, 0.4725, 0.693, 0.4668, 0.6893, 0.4714, 0.7018, 0.4704, 0.7036, 0.463, 0.6972, 0.4647, 0.6854, 0.4681, 0.6822, 0.4627, 0.6794, 0.4706, 0.693, 0.4625, 0.6889, 0.4578, 0.6887, 0.4647, 0.6972, 0.458, 0.6889, 0.4578, 0.693, 0.4625, 0.6889, 0.4578, 0.6822, 0.4627, 0.6887, 0.4647, 0.6887, 0.4647, 0.6822, 0.4627, 0.6854, 0.4681, 0.7036, 0.463, 0.6972, 0.458, 0.6972, 0.4647, 0.6972, 0.4647, 0.6972, 0.458, 0.693, 0.4625, 0.693, 0.4668, 0.693, 0.4625, 0.6887, 0.4647, 0.693, 0.4668, 0.6887, 0.4647, 0.6893, 0.4714, 0.6893, 0.4714, 0.6887, 0.4647, 0.6854, 0.4681, 0.6868, 0.4733, 0.6854, 0.4681, 0.6794, 0.4706, 0.6868, 0.4733, 0.6794, 0.4706, 0.6815, 0.4788, 0.7059, 0.4706, 0.7036, 0.463, 0.7018, 0.4704, 0.6972, 0.4647, 0.693, 0.4625, 0.693, 0.4668, 0.6972, 0.4647, 0.693, 0.4668, 0.6972, 0.4723, 0.6972, 0.4723, 0.693, 0.4668, 0.693, 0.4725, 0.6893, 0.4714, 0.6854, 0.4681, 0.6868, 0.4733, 0.6893, 0.4714, 0.6868, 0.4733, 0.6909, 0.4744, 0.6909, 0.4744, 0.6868, 0.4733, 0.6879, 0.4779, 0.704, 0.4789, 0.7059, 0.4706, 0.6997, 0.4732, 0.6997, 0.4732, 0.7059, 0.4706, 0.7018, 0.4704, 0.6997, 0.4732, 0.7018, 0.4704, 0.6972, 0.4723, 0.6997, 0.4732, 0.6972, 0.4723, 0.6943, 0.4744, 0.6943, 0.4744, 0.6972, 0.4723, 0.693, 0.4725, 0.6883, 0.4844, 0.6971, 0.4844, 0.6927, 0.4788, 0.6927, 0.4788, 0.6971, 0.4844, 0.6966, 0.4773, 0.6943, 0.4744, 0.693, 0.4725, 0.6909, 0.4744, 0.6943, 0.4744, 0.6909, 0.4744, 0.6927, 0.4788, 0.6927, 0.4788, 0.6909, 0.4744, 0.6879, 0.4779, 0.5613, 0.7064, 0.5581, 0.6998, 0.5565, 0.7029, 0.5613, 0.7064, 0.5724, 0.7071, 0.5581, 0.6998, 0.5459, 0.7066, 0.5507, 0.703, 0.5324, 0.6857, 0.5459, 0.7066, 0.5321, 0.7054, 0.5442, 0.7124, 0.5324, 0.6857, 0.5321, 0.7054, 0.5459, 0.7066, 0.5625, 0.7123, 0.5724, 0.7071, 0.5613, 0.7064, 0.5724, 0.7071, 0.5625, 0.7123, 0.5883, 0.7151, 0.584, 0.7292, 0.5883, 0.7151, 0.5625, 0.7123, 0.5625, 0.7123, 0.5598, 0.7169, 0.5607, 0.7204, 0.5742, 0.7227, 0.5766, 0.7242, 0.584, 0.7292, 0.5796, 0.7441, 0.5691, 0.7366, 0.5573, 0.7267, 0.5566, 0.7205, 0.5566, 0.7357, 0.5566, 0.7205, 0.5511, 0.7212, 0.5566, 0.7357, 0.5566, 0.7357, 0.5511, 0.7212, 0.5325, 0.7283, 0.5511, 0.7212, 0.5462, 0.7181, 0.5325, 0.7283, 0.5462, 0.7181, 0.5442, 0.7124, 0.5325, 0.7283, 0.5325, 0.7283, 0.5442, 0.7124, 0.5321, 0.7054, 0.5565, 0.7029, 0.5581, 0.6998, 0.5507, 0.703, 0.5324, 0.6857, 0.5507, 0.703, 0.5581, 0.6998, 0.5598, 0.7169, 0.5566, 0.7205, 0.5607, 0.7204, 0.5796, 0.7441, 0.5817, 0.7366, 0.5759, 0.7405, 0.5691, 0.7366, 0.5607, 0.7204, 0.5566, 0.7205, 0.5573, 0.7267, 0.683, 0.437, 0.6794, 0.4469, 0.6895, 0.4398, 0.6911, 0.4372, 0.683, 0.437, 0.6955, 0.4348, 0.6974, 0.4328, 0.6955, 0.4348, 0.6971, 0.4343, 0.6974, 0.4328, 0.6971, 0.4343, 0.6976, 0.4344, 0.6974, 0.4328, 0.6974, 0.4328, 0.6976, 0.4344, 0.6985, 0.4344, 0.7124, 0.4478, 0.7089, 0.4382, 0.7064, 0.4403, 0.7002, 0.4415, 0.7073, 0.4446, 0.6969, 0.4575, 0.6952, 0.4493, 0.6936, 0.4488, 0.6969, 0.4575, 0.7083, 0.4575, 0.7012, 0.4496, 0.7001, 0.4492, 0.6952, 0.4493, 0.7012, 0.4496, 0.7083, 0.4575, 0.7039, 0.4484, 0.7083, 0.4575, 0.7124, 0.4478, 0.7073, 0.4446, 0.7039, 0.4484, 0.6969, 0.4575, 0.6936, 0.4488, 0.6794, 0.4469, 0.7006, 0.4337, 0.6974, 0.4328, 0.6985, 0.4344, 0.6935, 0.4371, 0.6943, 0.4379, 0.6961, 0.4371, 0.6943, 0.4379, 0.697, 0.4378, 0.698, 0.4372, 0.6961, 0.4371, 0.697, 0.4378, 0.6985, 0.4377, 0.6987, 0.4374, 0.698, 0.4372, 0.7003, 0.4376, 0.6987, 0.4374, 0.6985, 0.4377, 0.7019, 0.4386, 0.7044, 0.4393, 0.7003, 0.4376, 0.7019, 0.4386, 0.7019, 0.4386, 0.6985, 0.4377, 0.6961, 0.4414, 0.7002, 0.4415, 0.6911, 0.4372, 0.6895, 0.4398, 0.6943, 0.4379, 0.6935, 0.4371, 0.7064, 0.4403, 0.7044, 0.4393, 0.7019, 0.4386, 0.7002, 0.4415, 0.6895, 0.4398, 0.6943, 0.441, 0.697, 0.4378, 0.6943, 0.4379, 0.6943, 0.441, 0.6961, 0.4414, 0.6985, 0.4377, 0.697, 0.4378, 0.6961, 0.4414, 0.7012, 0.4496, 0.7039, 0.4484, 0.7002, 0.4415, 0.7039, 0.4484, 0.7073, 0.4446, 0.7002, 0.4415, 0.6936, 0.4488, 0.6952, 0.4493, 0.6943, 0.441, 0.6895, 0.4398, 0.6952, 0.4493, 0.7001, 0.4492, 0.7012, 0.4496, 0.6961, 0.4414, 0.6943, 0.441, 0.6794, 0.4469, 0.6936, 0.4488, 0.6895, 0.4398, 0.6911, 0.4372, 0.6935, 0.4371, 0.6961, 0.4371, 0.6955, 0.4348, 0.683, 0.437, 0.6961, 0.4371, 0.698, 0.4372, 0.6971, 0.4343, 0.6955, 0.4348, 0.698, 0.4372, 0.6987, 0.4374, 0.6976, 0.4344, 0.6971, 0.4343, 0.6985, 0.4344, 0.6976, 0.4344, 0.6987, 0.4374, 0.7003, 0.4376, 0.7089, 0.4382, 0.7006, 0.4337, 0.6985, 0.4344, 0.7003, 0.4376, 0.7044, 0.4393, 0.7064, 0.4403])
me_plane.use_remesh_preserve_volume = False
me_plane.use_remesh_preserve_attributes = False
me_plane.use_mirror_vertex_groups = False
me_plane.update()
arm_armature_001 = bpy.data.armatures.new('Armature.001')  # bones are not reproduced
arm_armature = bpy.data.armatures.new('Armature')  # bones are not reproduced

# ---- objects
ob_stingray = bpy.data.objects.new('stingray', arm_armature_001)
ob_plane = bpy.data.objects.new('Plane', me_plane)
ob_armature = bpy.data.objects.new('Armature', arm_armature)
ob_lamp = bpy.data.objects.new('Lamp', light_lamp)
ob_camera = bpy.data.objects.new('Camera', cam_camera)

# ---- transforms, parenting, visibility, modifiers, constraints
ob_stingray.location = (2.888, -0.6599, 0.0)
ob_stingray.rotation_euler = (0.0, -1.571, 0.0)
ob_stingray.show_in_front = True
ob_stingray.lineart.crease_threshold = 0.0
ob_plane.parent = ob_stingray
ob_plane.matrix_parent_inverse = Matrix(((-4.371e-08, 0.0, 1.0, 1.262e-07), (0.0, 1.0, 0.0, 0.6599), (-1.0, 0.0, -4.371e-08, 2.888), (0.0, 0.0, 0.0, 1.0)))
ob_plane.location = (2.097, -0.6592, 0.0)
ob_plane.lineart.crease_threshold = 0.0
_vg = ob_plane.vertex_groups.new(name='Front')
for _i, _w in zip([0, 1, 2, 3, 4, 11, 12, 13, 14, 17, 18, 23, 24, 33, 34, 35, 36, 37, 44, 45, 46, 47, 50, 51, 56, 57, 66, 67, 68, 69, 70, 77, 78, 79, 80, 81, 82, 83, 84, 85, 86, 87, 88, 89, 90, 91, 92, 93, 94, 95, 96, 97, 98, 99, 100, 101, 102, 103, 104, 105, 106, 107, 108, 109, 110, 111, 112, 113, 114, 115, 116, 117, 118, 119, 120, 121, 122, 123, 124, 125, 126, 127, 128, 129, 130, 131, 132, 133, 134, 135, 136, 137, 138, 139, 140, 141, 142, 143, 144, 145, 146, 147, 148, 156, 157, 158, 159, 167, 168, 169, 170, 171, 174, 175, 180, 181, 190, 191, 192, 193, 194, 195, 203, 204, 205, 206, 214, 215, 216, 217, 218, 221, 222, 227, 228, 237, 238, 239, 240, 241, 250, 251, 252, 253, 254, 255, 256, 257, 258, 259, 260, 261, 262, 263, 264, 265, 266, 267, 268, 269, 270, 271, 272, 273, 274, 275, 276, 277, 278, 279, 280, 281, 282, 283, 284, 285, 286, 287, 288, 289, 290, 291, 292, 293, 294, 295, 296, 297, 298, 299, 300, 301, 302, 303, 304, 305, 306, 307, 308, 309, 310, 311, 312, 313, 314, 315], [0.04245, 0.7033, 0.8928, 0.9189, 0.9284, 0.2722, 0.7082, 0.8274, 0.8699, 0.9079, 0.9284, 0.9261, 0.9303, 0.01091, 0.4662, 0.8498, 0.9165, 0.9284, 0.2586, 0.7094, 0.8301, 0.8701, 0.908, 0.9297, 0.9262, 0.9315, 0.02163, 0.8082, 0.9188, 0.9279, 0.9303, 0.9138, 0.9125, 0.9102, 0.9104, 0.9249, 0.9228, 0.9061, 0.9028, 0.9117, 0.9135, 0.911, 0.916, 0.9172, 0.9124, 0.9106, 0.9156, 0.9136, 0.901, 0.9129, 0.8943, 0.9086, 0.9099, 0.9061, 0.9066, 0.9067, 0.9081, 0.9037, 0.9011, 0.9008, 0.8979, 0.9063, 0.9248, 0.9271, 0.918, 0.9263, 0.9205, 0.9203, 0.9111, 0.915, 0.9201, 0.9226, 0.9217, 0.9241, 0.925, 0.9225, 0.9232, 0.922, 0.9211, 0.9194, 0.9244, 0.9218, 0.9204, 0.9237, 0.9226, 0.9209, 0.9233, 0.9246, 0.9257, 0.9254, 0.9203, 0.9212, 0.922, 0.9221, 0.9215, 0.9223, 0.9241, 0.04037, 0.6982, 0.8724, 0.9134, 0.9248, 0.931, 0.9999, 0.9364, 0.9318, 0.9311, 0.2694, 0.6939, 0.8162, 0.8607, 0.9292, 0.9014, 0.9253, 0.9225, 0.9286, 0.007726, 0.4606, 0.8237, 0.9031, 0.9187, 0.9314, 0.9635, 0.9405, 0.9307, 0.9311, 0.2563, 0.6949, 0.8187, 0.8608, 0.9295, 0.9013, 0.9231, 0.9225, 0.9281, 0.02051, 0.8056, 0.904, 0.9215, 0.9273, 0.8992, 0.8967, 0.8938, 0.8947, 0.9137, 0.9141, 0.8868, 0.8839, 0.8961, 0.8986, 0.8947, 0.9021, 0.9048, 0.8973, 0.8947, 0.9019, 0.8991, 0.871, 0.8965, 0.8743, 0.891, 0.8925, 0.8886, 0.8888, 0.8899, 0.8884, 0.8843, 0.8825, 0.8786, 0.8772, 0.8897, 0.9162, 0.9183, 0.9052, 0.9182, 0.9081, 0.9081, 0.9207, 0.9304, 0.908, 0.9114, 0.9102, 0.9134, 0.9144, 0.9109, 0.9119, 0.9103, 0.9091, 0.907, 0.9135, 0.9101, 0.9082, 0.9126, 0.9112, 0.9089, 0.9131, 0.915, 0.9161, 0.9159, 0.908, 0.909, 0.9101, 0.9101, 0.9095, 0.9115, 0.9144]): _vg.add([_i], _w, 'REPLACE')
_vg = ob_plane.vertex_groups.new(name='tail1')
for _i, _w in zip([0, 19, 52, 66, 143, 149, 155, 176, 190, 202, 237], [0.1017, 0.03757, 0.009662, 0.1652, 0.09484, 0.01829, 0.9991, 0.05013, 0.002017, 0.8592, 0.161]): _vg.add([_i], _w, 'REPLACE')
_vg = ob_plane.vertex_groups.new(name='tail2')
for _i, _w in zip([0, 5, 6, 15, 16, 19, 20, 21, 22, 25, 26, 27, 28, 29, 30, 31, 32, 33, 38, 39, 48, 49, 52, 53, 54, 55, 58, 59, 60, 61, 62, 63, 64, 65, 66, 71, 72, 143, 149, 150, 160, 172, 173, 176, 177, 178, 179, 182, 183, 184, 185, 186, 187, 188, 189, 196, 197, 207, 208, 219, 220, 223, 224, 225, 226, 229, 230, 231, 232, 233, 234, 235, 236, 237, 242, 243], [0.003399, 0.6076, 0.3859, 0.249, 0.4947, 0.272, 0.125, 0.4061, 0.446, 0.2567, 0.2523, 0.2557, 0.2577, 0.2558, 0.2566, 0.221, 0.2741, 0.004774, 0.6064, 0.356, 0.2486, 0.4957, 0.2527, 0.1187, 0.3967, 0.4454, 0.2553, 0.2545, 0.2552, 0.2588, 0.2556, 0.2566, 0.2034, 0.2717, 0.03285, 0.5414, 0.8414, 0.01423, 0.6319, 0.3908, 0.9992, 0.2633, 0.5079, 0.2914, 0.1332, 0.4106, 0.4544, 0.2587, 0.2539, 0.2576, 0.2594, 0.2576, 0.2584, 0.2224, 0.2768, 0.6176, 0.3592, 0.952, 0.05074, 0.2632, 0.5087, 0.2879, 0.1267, 0.4011, 0.4538, 0.2573, 0.2561, 0.2571, 0.2605, 0.2574, 0.2584, 0.2048, 0.2743, 0.05095, 0.5408, 0.8415]): _vg.add([_i], _w, 'REPLACE')
_vg = ob_plane.vertex_groups.new(name='tail3')
for _i, _w in zip([5, 6, 7, 15, 16, 19, 21, 22, 25, 26, 27, 28, 29, 30, 31, 32, 38, 39, 40, 48, 49, 52, 54, 55, 58, 59, 60, 61, 62, 63, 64, 65, 71, 72, 149, 150, 151, 161, 172, 173, 176, 178, 179, 182, 183, 184, 185, 186, 187, 188, 189, 196, 197, 198, 208, 209, 219, 220, 223, 225, 226, 229, 230, 231, 232, 233, 234, 235, 236, 242, 243], [0.07803, 0.4426, 0.4018, 0.03765, 0.09562, 0.01865, 0.4186, 0.2717, 0.4104, 0.4046, 0.4031, 0.4008, 0.4036, 0.4025, 0.4155, 0.4332, 0.08951, 0.4913, 0.2042, 0.03744, 0.09542, 0.01958, 0.4296, 0.2728, 0.4092, 0.4035, 0.4023, 0.4001, 0.4038, 0.4025, 0.4286, 0.4513, 0.3906, 0.01634, 0.07321, 0.4413, 0.397, 0.9961, 0.03749, 0.0943, 0.02129, 0.4175, 0.2705, 0.4085, 0.4024, 0.4011, 0.3987, 0.4016, 0.4004, 0.4127, 0.4314, 0.08873, 0.4901, 0.1985, 0.9205, 0.08948, 0.03719, 0.09417, 0.01771, 0.4285, 0.2717, 0.4073, 0.4013, 0.4003, 0.398, 0.4018, 0.4004, 0.4258, 0.4495, 0.3913, 0.01495]): _vg.add([_i], _w, 'REPLACE')
_vg = ob_plane.vertex_groups.new(name='tail4')
for _i, _w in zip([5, 6, 7, 21, 22, 25, 26, 27, 28, 29, 30, 31, 32, 39, 40, 54, 55, 58, 59, 60, 61, 62, 63, 64, 65, 71, 150, 151, 162, 178, 179, 182, 183, 184, 185, 186, 187, 188, 189, 197, 198, 208, 209, 225, 226, 229, 230, 231, 232, 233, 234, 235, 236, 242], [0.0002841, 0.09, 0.6003, 0.0795, 0.0524, 0.3006, 0.3179, 0.3124, 0.3153, 0.3129, 0.3137, 0.3455, 0.2494, 0.08514, 0.7933, 0.07978, 0.05241, 0.3034, 0.317, 0.3139, 0.3149, 0.3129, 0.3137, 0.3504, 0.2345, 0.0138, 0.09054, 0.6064, 0.9961, 0.08005, 0.05262, 0.3026, 0.3204, 0.3146, 0.3176, 0.3151, 0.316, 0.3487, 0.251, 0.08585, 0.8015, 0.005368, 0.855, 0.08035, 0.05263, 0.3054, 0.3195, 0.316, 0.3172, 0.3151, 0.316, 0.3537, 0.2362, 0.01435]): _vg.add([_i], _w, 'REPLACE')
_vg = ob_plane.vertex_groups.new(name='tail5')
_vg = ob_plane.vertex_groups.new(name='tail6')
for _i, _w in zip([8, 41, 73, 74, 75, 76, 152, 154, 163, 165, 199, 201, 209, 210, 212, 244, 245, 246, 247, 248, 249], [0.9473, 0.9578, 0.9766, 0.3334, 0.4096, 0.2034, 0.9512, 0.06119, 0.8216, 0.0846, 0.9656, 0.07562, 0.03981, 0.9191, 0.1369, 0.8387, 0.02068, 0.475, 0.4713, 0.2749, 0.2688]): _vg.add([_i], _w, 'REPLACE')
_vg = ob_plane.vertex_groups.new(name='tail7')
for _i, _w in zip([8, 41, 73, 74, 75, 76, 152, 154, 163, 164, 165, 199, 201, 210, 212, 244, 245, 246, 247, 248, 249], [0.06071, 0.03962, 0.02551, 0.3966, 0.2613, 0.2441, 0.05637, 0.02437, 0.2357, 0.006884, 0.04417, 0.02214, 0.03584, 0.08613, 0.06187, 0.0701, 0.07309, 0.1077, 0.1266, 0.09816, 0.1602]): _vg.add([_i], _w, 'REPLACE')
_vg = ob_plane.vertex_groups.new(name='tail8end')
for _i, _w in zip([9, 42, 74, 75, 76, 153, 154, 164, 165, 200, 201, 211, 212, 244, 245, 246, 247, 248, 249], [0.9895, 1.005, 0.2721, 0.3342, 0.5543, 0.9872, 0.9025, 0.9684, 0.8695, 0.9998, 0.8825, 1.061, 0.803, 0.09246, 0.8926, 0.4186, 0.4046, 0.6283, 0.5734]): _vg.add([_i], _w, 'REPLACE')
_vg = ob_plane.vertex_groups.new(name='LeftFrontFirst.L')
for _i, _w in zip([0, 1, 2, 3, 5, 6, 10, 11, 12, 13, 14, 15, 16, 17, 19, 20, 21, 22, 33, 34, 35, 36, 37, 38, 39, 43, 44, 45, 46, 47, 48, 49, 50, 52, 53, 54, 55, 66, 67, 68, 72, 77, 78, 79, 80, 81, 82, 83, 84, 85, 86, 87, 88, 89, 90, 91, 92, 93, 94, 95, 96, 97, 98, 99, 100, 101, 102, 103, 104, 105, 106, 107, 108, 110, 112, 113, 114, 115, 116, 117, 118, 119, 120, 121, 122, 123, 124, 125, 126, 127, 128, 129, 130, 131, 132, 133, 134, 135, 136, 137, 138, 139, 140, 141, 142, 202], [0.7243, 0.1294, 0.02725, 0.003997, 0.1249, 0.01628, 0.06546, 0.08765, 0.05756, 0.03207, 0.01704, 0.1489, 0.1084, 0.001806, 0.3145, 0.1143, 0.01979, 0.06844, 0.1122, 0.277, 0.06974, 0.01716, 0.003193, 0.1111, 0.003131, 0.02053, 0.09083, 0.05823, 0.03189, 0.01727, 0.1485, 0.1081, 0.001998, 0.286, 0.1091, 0.01828, 0.06822, 0.5923, 0.09845, 0.01394, 0.0537, 0.01785, 0.0195, 0.02216, 0.02194, 0.003954, 0.005357, 0.02721, 0.03048, 0.02036, 0.01822, 0.02126, 0.01515, 0.01343, 0.01958, 0.02169, 0.01559, 0.01836, 0.03489, 0.01939, 0.03887, 0.02414, 0.02276, 0.02686, 0.02631, 0.02622, 0.02527, 0.02971, 0.03202, 0.0334, 0.03593, 0.02701, 0.001735, 0.01243, 0.009495, 0.009028, 0.009946, 0.006277, 0.009514, 0.006169, 0.007418, 0.004116, 0.003258, 0.006705, 0.005767, 0.007352, 0.008498, 0.01061, 0.004166, 0.007466, 0.009335, 0.005011, 0.006456, 0.008674, 0.004484, 0.002535, 0.001388, 0.001567, 0.009598, 0.008561, 0.007531, 0.007497, 0.008133, 0.00602, 0.00323, 0.03143]): _vg.add([_i], _w, 'REPLACE')
_vg = ob_plane.vertex_groups.new(name='LeftfrontMiddle.L')
for _i, _w in zip([0, 1, 2, 5, 6, 10, 11, 12, 13, 14, 15, 16, 17, 19, 20, 21, 22, 33, 34, 35, 38, 39, 43, 44, 45, 46, 47, 48, 49, 50, 52, 53, 54, 55, 66, 67, 72, 77, 78, 79, 80, 83, 84, 85, 86, 87, 90, 91, 93, 94, 95, 96, 97, 98, 99, 100, 101, 102, 103, 104, 105, 106, 107, 114, 115], [0.0278, 0.1048, 0.02298, 0.09667, 0.01067, 0.08398, 0.4754, 0.1691, 0.08821, 0.05939, 0.323, 0.1682, 0.01558, 0.2145, 0.3073, 0.02572, 0.09762, 0.7492, 0.2089, 0.05421, 0.1153, 0.002596, 0.09641, 0.4857, 0.1678, 0.0863, 0.05923, 0.3256, 0.1683, 0.01552, 0.2934, 0.3353, 0.02448, 0.0974, 0.139, 0.06511, 0.02069, 0.0005807, 0.002211, 0.004342, 0.003807, 0.008727, 0.01161, 0.002777, 0.001039, 0.00363, 0.001904, 0.003818, 0.0002579, 0.01457, 0.002201, 0.01958, 0.006095, 0.004966, 0.008304, 0.007933, 0.007388, 0.007067, 0.0109, 0.01304, 0.01392, 0.01638, 0.007248, 0.005778, 0.002129]): _vg.add([_i], _w, 'REPLACE')
_vg = ob_plane.vertex_groups.new(name='Leftfrontend.L')
for _i, _w in zip([0, 1, 5, 10, 11, 12, 13, 15, 16, 19, 20, 22, 33, 34, 38, 43, 44, 45, 46, 48, 49, 52, 53, 55], [0.05584, 0.02285, 0.03475, 0.8017, 0.152, 0.0512, 0.001544, 0.1947, 0.09041, 0.08961, 0.4002, 0.05092, 0.05132, 0.01071, 0.02679, 0.832, 0.1525, 0.05058, 0.0001222, 0.1934, 0.09005, 0.07964, 0.386, 0.05075]): _vg.add([_i], _w, 'REPLACE')
_vg = ob_plane.vertex_groups.new(name='RightFrontfirst.R')
for _i, _w in zip([143, 144, 145, 146, 147, 149, 150, 166, 167, 168, 169, 170, 172, 173, 174, 175, 176, 177, 178, 179, 180, 181, 189, 190, 191, 192, 193, 194, 196, 197, 202, 213, 214, 215, 216, 217, 219, 220, 221, 222, 223, 224, 225, 226, 227, 228, 236, 237, 238, 239, 240, 241, 243, 250, 251, 252, 253, 254, 255, 256, 257, 258, 259, 260, 261, 262, 263, 264, 265, 266, 267, 268, 269, 270, 271, 272, 273, 274, 275, 276, 277, 278, 279, 280, 281, 282, 283, 284, 285, 286, 287, 289, 290, 291, 292, 293, 294, 295, 296, 297, 298, 299, 300, 301, 302, 303, 304, 305, 306, 307, 308, 309, 310, 311, 312, 313, 314, 315], [0.7527, 0.1424, 0.05538, 0.02299, 0.01069, 0.1653, 0.04687, 0.09416, 0.1161, 0.0824, 0.05947, 0.04765, 0.3122, 0.1981, 0.02564, 0.008232, 0.4557, 0.2266, 0.05532, 0.1208, 0.00969, 0.00275, 0.007706, 0.8539, 0.3773, 0.1087, 0.0531, 0.03325, 0.1946, 0.03432, 0.04961, 0.07997, 0.1215, 0.0836, 0.05964, 0.04831, 0.3187, 0.1985, 0.02616, 0.02088, 0.5172, 0.2252, 0.05448, 0.1206, 0.01006, 0.008979, 0.007048, 0.724, 0.1345, 0.05259, 0.01952, 0.008974, 0.07954, 0.0544, 0.05637, 0.05843, 0.05779, 0.03549, 0.03542, 0.0636, 0.06534, 0.05674, 0.0549, 0.05777, 0.05232, 0.05011, 0.05585, 0.05779, 0.05237, 0.05461, 0.07554, 0.05672, 0.0714, 0.06046, 0.0595, 0.06206, 0.06195, 0.06122, 0.06267, 0.06524, 0.06618, 0.06946, 0.07009, 0.06153, 0.03051, 0.02672, 0.04943, 0.02645, 0.04466, 0.04451, 0.008542, 0.04468, 0.03902, 0.04109, 0.03567, 0.03412, 0.03996, 0.03842, 0.04102, 0.0429, 0.04645, 0.03572, 0.04123, 0.04454, 0.03716, 0.03954, 0.04331, 0.0359, 0.03248, 0.03072, 0.03092, 0.04479, 0.04309, 0.0414, 0.04135, 0.04238, 0.03866, 0.03363]): _vg.add([_i], _w, 'REPLACE')
_vg = ob_plane.vertex_groups.new(name='RightFrontMiddle.R')
for _i, _w in zip([144, 145, 149, 166, 167, 168, 169, 170, 172, 173, 174, 176, 177, 179, 191, 192, 196, 213, 214, 215, 216, 217, 219, 220, 221, 223, 224, 226, 238, 267, 269], [0.09726, 0.02701, 0.01176, 0.06078, 0.4499, 0.1568, 0.08018, 0.05304, 0.1838, 0.08135, 0.006135, 0.06003, 0.2724, 0.04044, 0.1138, 0.02414, 0.01034, 0.04787, 0.4572, 0.1551, 0.07817, 0.0528, 0.1789, 0.08099, 0.005966, 0.05574, 0.2818, 0.04016, 0.01228, 0.0008795, 0.0005211]): _vg.add([_i], _w, 'REPLACE')
_vg = ob_plane.vertex_groups.new(name='RightFrontEnd.R')
for _i, _w in zip([143, 144, 149, 166, 167, 168, 169, 172, 173, 176, 177, 179, 190, 191, 196, 213, 214, 215, 216, 219, 220, 223, 224, 226], [0.05301, 0.02316, 0.01866, 0.7968, 0.1519, 0.05245, 0.003439, 0.1572, 0.07327, 0.07518, 0.3155, 0.0326, 0.04525, 0.01113, 0.01347, 0.8372, 0.1527, 0.05181, 0.002011, 0.1565, 0.07299, 0.06635, 0.3167, 0.03234]): _vg.add([_i], _w, 'REPLACE')
_m = ob_plane.modifiers.new('Subsurf', 'SUBSURF')
_m.uv_smooth = 'PRESERVE_CORNERS'
_m.quality = 1
_m.render_levels = 1
_m.show_only_control_edges = False
_m = ob_plane.modifiers.new('Armature', 'ARMATURE')
_m.object = ob_stingray
ob_armature.location = (2.097, -0.6599, 0.0)
ob_armature.lineart.crease_threshold = 0.0
ob_lamp.location = (4.076, 1.005, 5.904)
ob_lamp.rotation_euler = (0.6503, 0.05522, 1.866)
ob_lamp.lock_rotations_4d = False
ob_lamp.empty_display_type = 'ARROWS'
ob_lamp.color = (0.0, 0.0, 0.0, 0.0)
ob_lamp.lineart.crease_threshold = 0.0
ob_camera.location = (7.481, -6.508, 5.344)
ob_camera.rotation_euler = (1.109, 0.01082, 0.8149)
ob_camera.lock_rotations_4d = False
ob_camera.empty_display_type = 'ARROWS'
ob_camera.color = (0.0, 0.0, 0.0, 0.0)
ob_camera.display_type = 'WIRE'
ob_camera.lineart.crease_threshold = 0.0

# ---- collection membership
col_collection_1.objects.link(ob_stingray)
col_collection_1.objects.link(ob_plane)
col_collection_1.objects.link(ob_armature)
col_collection_1.objects.link(ob_lamp)
col_collection_1.objects.link(ob_camera)

# ---- scene / render settings (as saved in the file)
scene.camera = ob_camera
scene.frame_start = 1; scene.frame_end = 80; scene.frame_set(32)
scene.render.engine = 'BLENDER_EEVEE_NEXT'
scene.render.resolution_percentage = 50
scene.render.dither_intensity = 0.0
scene.cycles.use_denoising = False
scene.cycles.samples = 10
scene.cycles.sampling_pattern = 'TABULATED_SOBOL'
scene.cycles.light_sampling_threshold = 0.0
scene.cycles.use_adaptive_sampling = False
scene.cycles.use_light_tree = False
scene.cycles.blur_glossy = 0.0
scene.cycles.pixel_filter_type = 'GAUSSIAN'
scene.cycles.sample_clamp_indirect = 0.0
scene.view_settings.view_transform = 'Standard'
bpy.context.view_layer.update()
